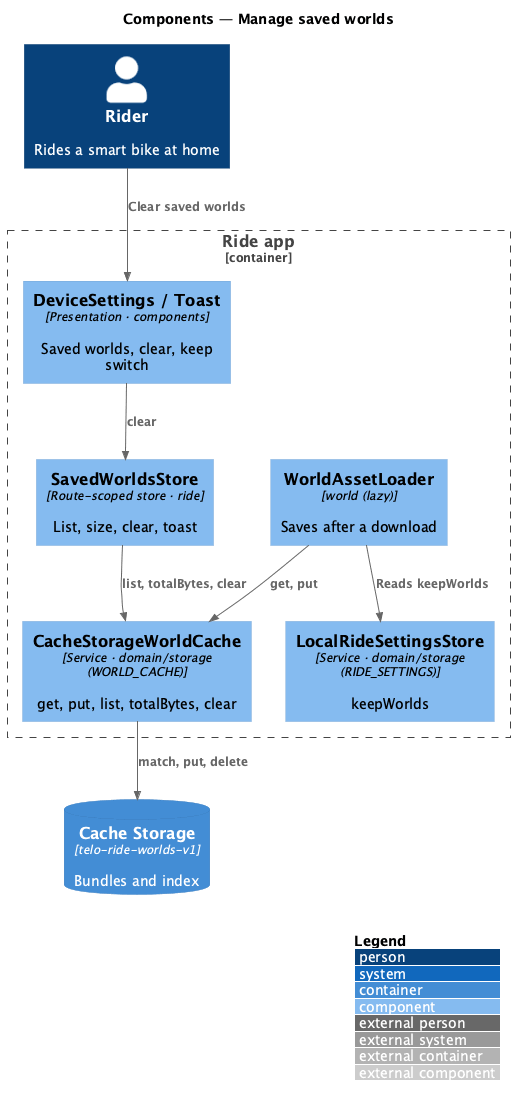

The diagram above was rendered by PlantUML. Its source (embedded in the PNG):
@startuml
!include <C4/C4_Component>
LAYOUT_WITH_LEGEND()
title Components — Manage saved worlds
Person(rider, "Rider", "Rides a smart bike at home")
ContainerDb(cs, "Cache Storage", "telo-ride-worlds-v1", "Bundles and index")
Container_Boundary(app, "Ride app") {
  Component(view, "DeviceSettings / Toast", "Presentation · components", "Saved worlds, clear, keep switch")
  Component(sstore, "SavedWorldsStore", "Route-scoped store · ride", "List, size, clear, toast")
  Component(cache, "CacheStorageWorldCache", "Service · domain/storage (WORLD_CACHE)", "get, put, list, totalBytes, clear")
  Component(settings, "LocalRideSettingsStore", "Service · domain/storage (RIDE_SETTINGS)", "keepWorlds")
  Component(loader, "WorldAssetLoader", "world (lazy)", "Saves after a download")
}
Rel(rider, view, "Clear saved worlds")
Rel(view, sstore, "clear")
Rel(sstore, cache, "list, totalBytes, clear")
Rel(loader, settings, "Reads keepWorlds")
Rel(loader, cache, "get, put")
Rel(cache, cs, "match, put, delete")
@enduml